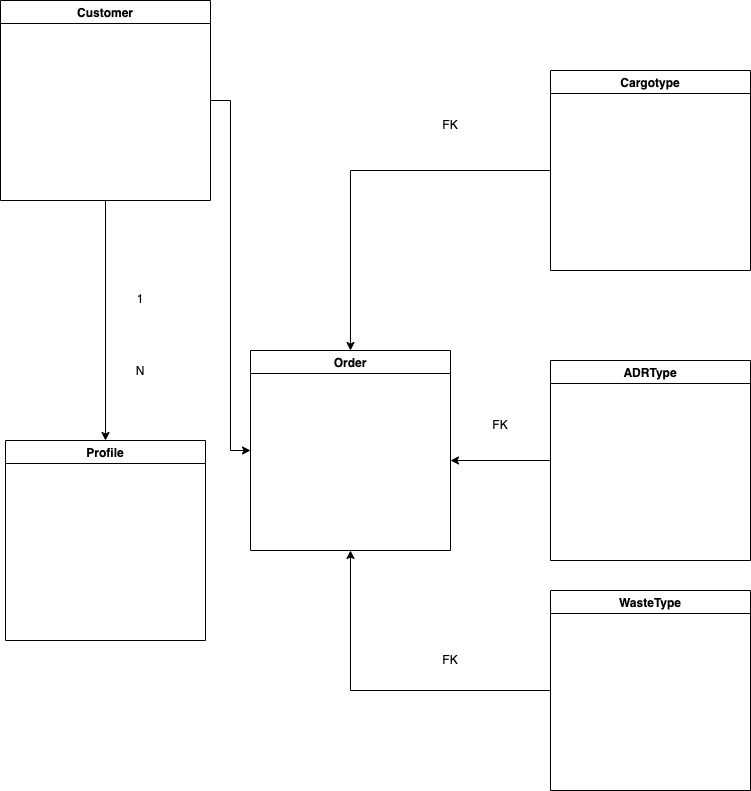

The diagram above was exported from draw.io. Its source (the exported page's mxGraphModel, read from the mxfile embedded in the PNG):
<mxGraphModel dx="1183" dy="768" grid="1" gridSize="10" guides="1" tooltips="1" connect="1" arrows="1" fold="1" page="1" pageScale="1" pageWidth="827" pageHeight="1169" math="0" shadow="0">
  <root>
    <mxCell id="0" />
    <mxCell id="1" parent="0" />
    <mxCell id="bfwoveX0MsXnjXDS2hBe-3" style="edgeStyle=orthogonalEdgeStyle;rounded=0;orthogonalLoop=1;jettySize=auto;html=1;exitX=0.5;exitY=1;exitDx=0;exitDy=0;entryX=0.5;entryY=0;entryDx=0;entryDy=0;" edge="1" parent="1" source="bfwoveX0MsXnjXDS2hBe-1" target="bfwoveX0MsXnjXDS2hBe-2">
      <mxGeometry relative="1" as="geometry" />
    </mxCell>
    <mxCell id="bfwoveX0MsXnjXDS2hBe-4" style="edgeStyle=orthogonalEdgeStyle;rounded=0;orthogonalLoop=1;jettySize=auto;html=1;entryX=0;entryY=0.5;entryDx=0;entryDy=0;" edge="1" parent="1" source="bfwoveX0MsXnjXDS2hBe-1" target="bfwoveX0MsXnjXDS2hBe-5">
      <mxGeometry relative="1" as="geometry">
        <mxPoint x="250" y="560" as="targetPoint" />
      </mxGeometry>
    </mxCell>
    <mxCell id="bfwoveX0MsXnjXDS2hBe-1" value="Customer" style="swimlane;" vertex="1" parent="1">
      <mxGeometry x="20" y="90" width="210" height="200" as="geometry" />
    </mxCell>
    <mxCell id="bfwoveX0MsXnjXDS2hBe-2" value="Profile" style="swimlane;" vertex="1" parent="1">
      <mxGeometry x="25" y="530" width="200" height="200" as="geometry" />
    </mxCell>
    <mxCell id="bfwoveX0MsXnjXDS2hBe-5" value="Order" style="swimlane;" vertex="1" parent="1">
      <mxGeometry x="270" y="440" width="200" height="200" as="geometry" />
    </mxCell>
    <mxCell id="bfwoveX0MsXnjXDS2hBe-7" style="edgeStyle=orthogonalEdgeStyle;rounded=0;orthogonalLoop=1;jettySize=auto;html=1;entryX=0.5;entryY=0;entryDx=0;entryDy=0;" edge="1" parent="1" source="bfwoveX0MsXnjXDS2hBe-6" target="bfwoveX0MsXnjXDS2hBe-5">
      <mxGeometry relative="1" as="geometry">
        <mxPoint x="400" y="450" as="targetPoint" />
        <Array as="points">
          <mxPoint x="370" y="260" />
        </Array>
      </mxGeometry>
    </mxCell>
    <mxCell id="bfwoveX0MsXnjXDS2hBe-6" value="Cargotype" style="swimlane;" vertex="1" parent="1">
      <mxGeometry x="570" y="160" width="200" height="200" as="geometry" />
    </mxCell>
    <mxCell id="bfwoveX0MsXnjXDS2hBe-9" style="edgeStyle=orthogonalEdgeStyle;rounded=0;orthogonalLoop=1;jettySize=auto;html=1;" edge="1" parent="1" source="bfwoveX0MsXnjXDS2hBe-8">
      <mxGeometry relative="1" as="geometry">
        <mxPoint x="470" y="550" as="targetPoint" />
      </mxGeometry>
    </mxCell>
    <mxCell id="bfwoveX0MsXnjXDS2hBe-8" value="ADRType" style="swimlane;" vertex="1" parent="1">
      <mxGeometry x="570" y="450" width="200" height="200" as="geometry" />
    </mxCell>
    <mxCell id="bfwoveX0MsXnjXDS2hBe-12" style="edgeStyle=orthogonalEdgeStyle;rounded=0;orthogonalLoop=1;jettySize=auto;html=1;entryX=0.5;entryY=1;entryDx=0;entryDy=0;" edge="1" parent="1" source="bfwoveX0MsXnjXDS2hBe-10" target="bfwoveX0MsXnjXDS2hBe-5">
      <mxGeometry relative="1" as="geometry">
        <mxPoint x="550" y="560" as="targetPoint" />
      </mxGeometry>
    </mxCell>
    <mxCell id="bfwoveX0MsXnjXDS2hBe-10" value="WasteType" style="swimlane;" vertex="1" parent="1">
      <mxGeometry x="570" y="680" width="200" height="200" as="geometry" />
    </mxCell>
    <mxCell id="bfwoveX0MsXnjXDS2hBe-14" value="FK" style="text;html=1;strokeColor=none;fillColor=none;align=center;verticalAlign=middle;whiteSpace=wrap;rounded=0;" vertex="1" parent="1">
      <mxGeometry x="440" y="730" width="60" height="40" as="geometry" />
    </mxCell>
    <mxCell id="bfwoveX0MsXnjXDS2hBe-15" value="FK" style="text;html=1;strokeColor=none;fillColor=none;align=center;verticalAlign=middle;whiteSpace=wrap;rounded=0;" vertex="1" parent="1">
      <mxGeometry x="490" y="500" width="60" height="30" as="geometry" />
    </mxCell>
    <mxCell id="bfwoveX0MsXnjXDS2hBe-16" value="FK" style="text;html=1;strokeColor=none;fillColor=none;align=center;verticalAlign=middle;whiteSpace=wrap;rounded=0;" vertex="1" parent="1">
      <mxGeometry x="440" y="200" width="60" height="30" as="geometry" />
    </mxCell>
    <mxCell id="bfwoveX0MsXnjXDS2hBe-17" value="1 &lt;br&gt;&lt;br&gt;&lt;br&gt;&lt;br&gt;&lt;br&gt;N" style="text;html=1;strokeColor=none;fillColor=none;align=center;verticalAlign=middle;whiteSpace=wrap;rounded=0;" vertex="1" parent="1">
      <mxGeometry x="140" y="410" width="40" height="30" as="geometry" />
    </mxCell>
  </root>
</mxGraphModel>